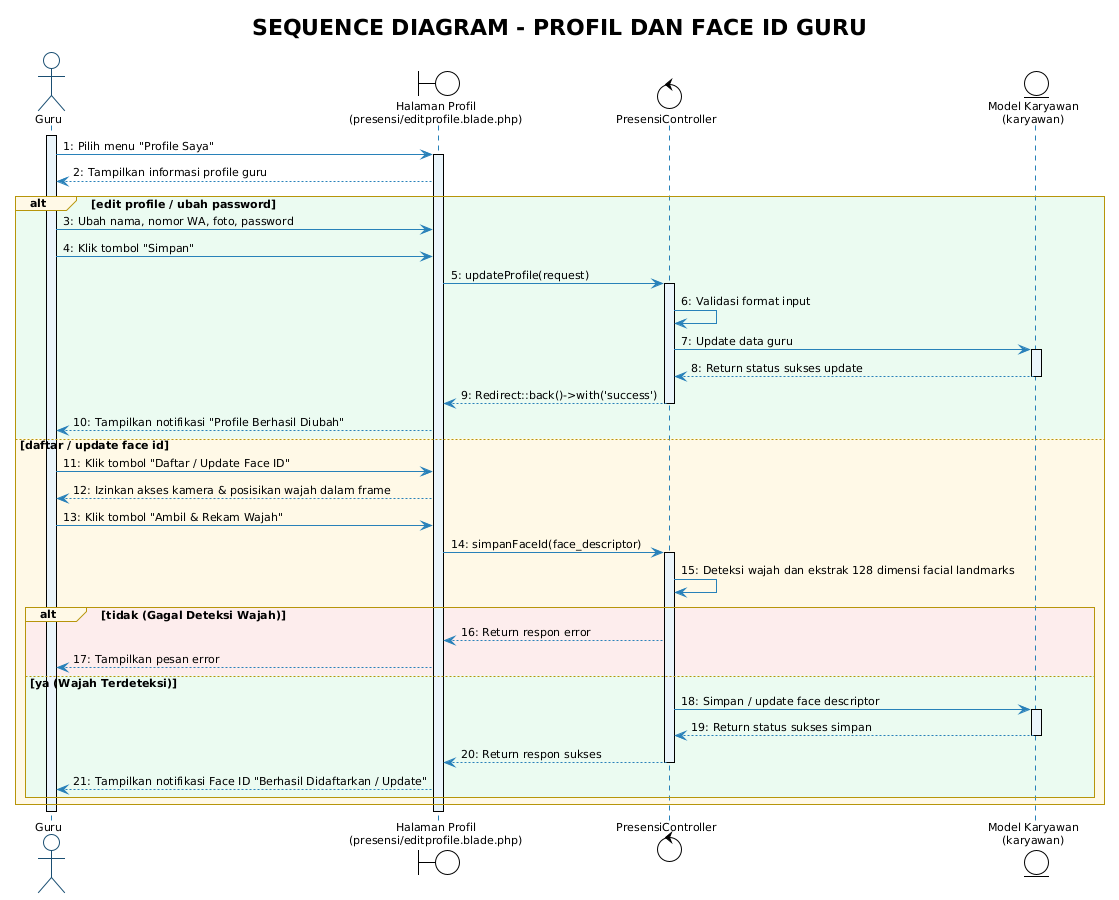

The diagram above was rendered by PlantUML. Its source (embedded in the PNG):
@startuml Sequence_Guru_Profil_Face_ID
!theme plain
skinparam backgroundColor white
skinparam shadowing false
skinparam defaultFontName "Segoe UI"
skinparam defaultFontSize 11

skinparam sequence {
    ArrowColor #2980B9
    ActorBorderColor #1B4F72
    LifeLineBorderColor #2980B9
    LifeLineBackgroundColor #EBF5FB
    ParticipantBorderColor #1B4F72
    ParticipantBackgroundColor #EBF5FB
    ParticipantFontColor #1B2631
    GroupBorderColor #B7950B
    GroupBackgroundColor #FEF9E7
}

actor "Guru" as Guru
boundary "Halaman Profil\n(presensi/editprofile.blade.php)" as View
control "PresensiController" as Ctrl
entity "Model Karyawan\n(karyawan)" as Model

title **SEQUENCE DIAGRAM - PROFIL DAN FACE ID GURU**

activate Guru
Guru -> View : 1: Pilih menu "Profile Saya"
activate View
View --> Guru : 2: Tampilkan informasi profile guru

alt #EAFAF1 edit profile / ubah password
    Guru -> View : 3: Ubah nama, nomor WA, foto, password
    Guru -> View : 4: Klik tombol "Simpan"
    View -> Ctrl : 5: updateProfile(request)
    activate Ctrl

    Ctrl -> Ctrl : 6: Validasi format input
    Ctrl -> Model : 7: Update data guru
    activate Model
    Model --> Ctrl : 8: Return status sukses update
    deactivate Model

    Ctrl --> View : 9: Redirect::back()->with('success')
    deactivate Ctrl
    View --> Guru : 10: Tampilkan notifikasi "Profile Berhasil Diubah"

else #FEF9E7 daftar / update face id
    Guru -> View : 11: Klik tombol "Daftar / Update Face ID"
    View --> Guru : 12: Izinkan akses kamera & posisikan wajah dalam frame

    Guru -> View : 13: Klik tombol "Ambil & Rekam Wajah"
    View -> Ctrl : 14: simpanFaceId(face_descriptor)
    activate Ctrl

    Ctrl -> Ctrl : 15: Deteksi wajah dan ekstrak 128 dimensi facial landmarks

    alt #FDEDEC tidak (Gagal Deteksi Wajah)
        Ctrl --> View : 16: Return respon error
        View --> Guru : 17: Tampilkan pesan error
    else #EAFAF1 ya (Wajah Terdeteksi)
        Ctrl -> Model : 18: Simpan / update face descriptor
        activate Model
        Model --> Ctrl : 19: Return status sukses simpan
        deactivate Model

        Ctrl --> View : 20: Return respon sukses
        deactivate Ctrl
        View --> Guru : 21: Tampilkan notifikasi Face ID "Berhasil Didaftarkan / Update"
    end
end

deactivate View
deactivate Guru
@enduml